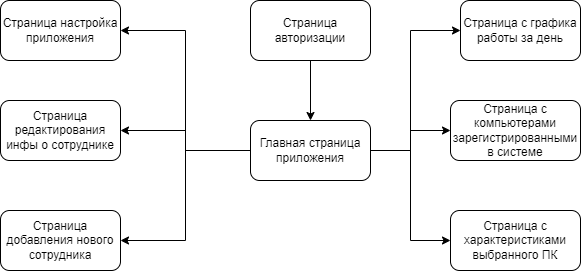

The diagram above was exported from draw.io. Its source (the exported page's mxGraphModel, read from the mxfile embedded in the PNG):
<mxGraphModel dx="3205" dy="2528" grid="1" gridSize="10" guides="1" tooltips="1" connect="1" arrows="1" fold="1" page="1" pageScale="1" pageWidth="827" pageHeight="1169" math="0" shadow="0">
  <root>
    <mxCell id="0" />
    <mxCell id="1" parent="0" />
    <mxCell id="tT1UWCWDAF7j0F13pjiI-127" style="edgeStyle=orthogonalEdgeStyle;rounded=0;orthogonalLoop=1;jettySize=auto;html=1;exitX=0.5;exitY=1;exitDx=0;exitDy=0;startArrow=none;startFill=0;endArrow=classic;endFill=1;" edge="1" parent="1" source="tT1UWCWDAF7j0F13pjiI-124" target="tT1UWCWDAF7j0F13pjiI-125">
      <mxGeometry relative="1" as="geometry" />
    </mxCell>
    <mxCell id="tT1UWCWDAF7j0F13pjiI-124" value="Страница авторизации" style="rounded=1;whiteSpace=wrap;html=1;align=center;verticalAlign=middle;" vertex="1" parent="1">
      <mxGeometry x="-480" y="-660" width="120" height="60" as="geometry" />
    </mxCell>
    <mxCell id="tT1UWCWDAF7j0F13pjiI-134" style="edgeStyle=orthogonalEdgeStyle;rounded=0;orthogonalLoop=1;jettySize=auto;html=1;exitX=0;exitY=0.5;exitDx=0;exitDy=0;entryX=1;entryY=0.5;entryDx=0;entryDy=0;startArrow=none;startFill=0;endArrow=classic;endFill=1;" edge="1" parent="1" source="tT1UWCWDAF7j0F13pjiI-125" target="tT1UWCWDAF7j0F13pjiI-129">
      <mxGeometry relative="1" as="geometry" />
    </mxCell>
    <mxCell id="tT1UWCWDAF7j0F13pjiI-135" style="edgeStyle=orthogonalEdgeStyle;rounded=0;orthogonalLoop=1;jettySize=auto;html=1;exitX=0;exitY=0.5;exitDx=0;exitDy=0;entryX=1;entryY=0.5;entryDx=0;entryDy=0;startArrow=none;startFill=0;endArrow=classic;endFill=1;" edge="1" parent="1" source="tT1UWCWDAF7j0F13pjiI-125" target="tT1UWCWDAF7j0F13pjiI-128">
      <mxGeometry relative="1" as="geometry" />
    </mxCell>
    <mxCell id="tT1UWCWDAF7j0F13pjiI-136" style="edgeStyle=orthogonalEdgeStyle;rounded=0;orthogonalLoop=1;jettySize=auto;html=1;exitX=0;exitY=0.5;exitDx=0;exitDy=0;entryX=1;entryY=0.5;entryDx=0;entryDy=0;startArrow=none;startFill=0;endArrow=classic;endFill=1;" edge="1" parent="1" source="tT1UWCWDAF7j0F13pjiI-125" target="tT1UWCWDAF7j0F13pjiI-130">
      <mxGeometry relative="1" as="geometry" />
    </mxCell>
    <mxCell id="tT1UWCWDAF7j0F13pjiI-137" value="" style="edgeStyle=orthogonalEdgeStyle;rounded=0;orthogonalLoop=1;jettySize=auto;html=1;startArrow=none;startFill=0;endArrow=classic;endFill=1;" edge="1" parent="1" source="tT1UWCWDAF7j0F13pjiI-125" target="tT1UWCWDAF7j0F13pjiI-132">
      <mxGeometry relative="1" as="geometry" />
    </mxCell>
    <mxCell id="tT1UWCWDAF7j0F13pjiI-138" style="edgeStyle=orthogonalEdgeStyle;rounded=0;orthogonalLoop=1;jettySize=auto;html=1;exitX=1;exitY=0.5;exitDx=0;exitDy=0;entryX=0;entryY=0.5;entryDx=0;entryDy=0;startArrow=none;startFill=0;endArrow=classic;endFill=1;" edge="1" parent="1" source="tT1UWCWDAF7j0F13pjiI-125" target="tT1UWCWDAF7j0F13pjiI-131">
      <mxGeometry relative="1" as="geometry">
        <Array as="points">
          <mxPoint x="-320" y="-510" />
          <mxPoint x="-320" y="-630" />
        </Array>
      </mxGeometry>
    </mxCell>
    <mxCell id="tT1UWCWDAF7j0F13pjiI-139" style="edgeStyle=orthogonalEdgeStyle;rounded=0;orthogonalLoop=1;jettySize=auto;html=1;exitX=1;exitY=0.5;exitDx=0;exitDy=0;entryX=0;entryY=0.5;entryDx=0;entryDy=0;startArrow=none;startFill=0;endArrow=classic;endFill=1;" edge="1" parent="1" source="tT1UWCWDAF7j0F13pjiI-125" target="tT1UWCWDAF7j0F13pjiI-133">
      <mxGeometry relative="1" as="geometry" />
    </mxCell>
    <mxCell id="tT1UWCWDAF7j0F13pjiI-125" value="Главная страница приложения" style="rounded=1;whiteSpace=wrap;html=1;align=center;verticalAlign=middle;" vertex="1" parent="1">
      <mxGeometry x="-480" y="-540" width="120" height="60" as="geometry" />
    </mxCell>
    <mxCell id="tT1UWCWDAF7j0F13pjiI-128" value="Страница настройка приложения" style="rounded=1;whiteSpace=wrap;html=1;align=center;verticalAlign=middle;" vertex="1" parent="1">
      <mxGeometry x="-730" y="-660" width="120" height="60" as="geometry" />
    </mxCell>
    <mxCell id="tT1UWCWDAF7j0F13pjiI-129" value="Страница редактирования инфы о сотруднике" style="rounded=1;whiteSpace=wrap;html=1;align=center;verticalAlign=middle;" vertex="1" parent="1">
      <mxGeometry x="-730" y="-560" width="120" height="60" as="geometry" />
    </mxCell>
    <mxCell id="tT1UWCWDAF7j0F13pjiI-130" value="Страница добавления нового сотрудника" style="rounded=1;whiteSpace=wrap;html=1;align=center;verticalAlign=middle;" vertex="1" parent="1">
      <mxGeometry x="-730" y="-450" width="120" height="60" as="geometry" />
    </mxCell>
    <mxCell id="tT1UWCWDAF7j0F13pjiI-131" value="Страница с графика работы за день" style="rounded=1;whiteSpace=wrap;html=1;align=center;verticalAlign=middle;" vertex="1" parent="1">
      <mxGeometry x="-270" y="-660" width="120" height="60" as="geometry" />
    </mxCell>
    <mxCell id="tT1UWCWDAF7j0F13pjiI-132" value="Страница с компьютерами зарегистрированными в системе" style="rounded=1;whiteSpace=wrap;html=1;align=center;verticalAlign=middle;" vertex="1" parent="1">
      <mxGeometry x="-280" y="-560" width="130" height="60" as="geometry" />
    </mxCell>
    <mxCell id="tT1UWCWDAF7j0F13pjiI-133" value="Страница с характеристиками выбранного ПК" style="rounded=1;whiteSpace=wrap;html=1;align=center;verticalAlign=middle;" vertex="1" parent="1">
      <mxGeometry x="-280" y="-450" width="130" height="60" as="geometry" />
    </mxCell>
  </root>
</mxGraphModel>